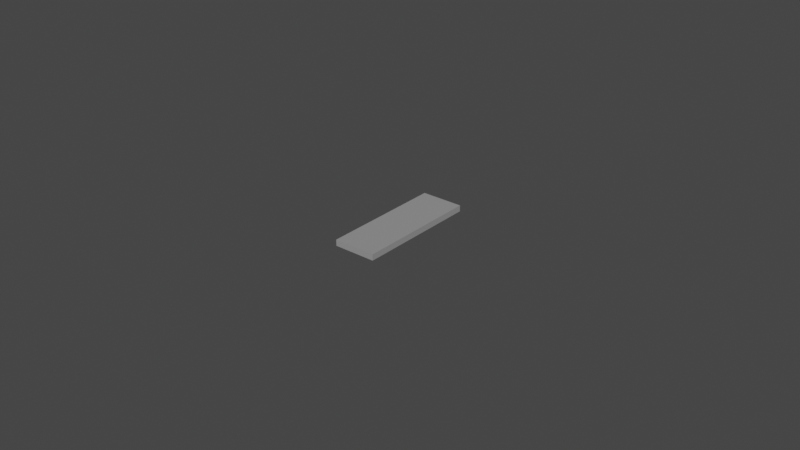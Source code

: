# Source: electrode.blend  (saved by Blender 2.80.75; exported with 4.5.12 LTS)
import bpy
from mathutils import Matrix  # noqa: F401  (used for matrix-valued properties, if any)

bpy.ops.wm.read_factory_settings(use_empty=True)
scene = bpy.context.scene
scene.name = 'Scene'

# ---- collections
col_collection = bpy.data.collections.new('Collection'); scene.collection.children.link(col_collection)

# ---- materials (node trees are filled in below, after node groups)
mat_material = bpy.data.materials.new('Material')
mat_material.alpha_threshold = 0.0
mat_material.use_transparent_shadow = False
mat_material.diffuse_color = (0.2957, 0.2957, 0.2957, 1.0)
mat_material.line_color = (0.0, 0.0, 0.0, 1.0)

# ---- material node trees

# ---- world
world_world = bpy.data.worlds.new('World'); scene.world = world_world
world_world.use_nodes = True; world_world.node_tree.nodes.clear()
_N = world_world.node_tree.nodes; _L = world_world.node_tree.links
n0 = _N.new('ShaderNodeOutputWorld'); n0.name = 'World Output'; n0.location = (300, 300)
n1 = _N.new('ShaderNodeBackground'); n1.name = 'Background'; n1.location = (10, 300)
n1.inputs[0].default_value = (0.05088, 0.05088, 0.05088, 1.0)
_L.new(n1.outputs[0], n0.inputs[0])
n0.is_active_output = True
world_world.color = (0.05088, 0.05088, 0.05088)
world_world.use_sun_shadow = False
world_world.sun_shadow_jitter_overblur = 0.0

# ---- meshes
me_cube_001 = bpy.data.meshes.new('Cube.001')
me_cube_001.from_pydata([(-0.02, -0.02, 0.02), (-0.02, 0.02, 0.02), (-0.02, 0.02, 0.01804), (-0.02, -0.02, 0.01804), (-0.006369, 0.02, 0.01804), (-0.006369, 0.02, 0.02), (-0.006369, -0.02, 0.02), (-0.006369, -0.02, 0.01804)], [], [(3, 7, 6, 0), (2, 3, 0, 1), (4, 7, 3, 2), (5, 6, 7, 4), (5, 4, 2, 1), (6, 5, 1, 0)])
_uv = me_cube_001.uv_layers.new(name='UVMap')
_uv.uv.foreach_set('vector', [0.6128, 1.0, 0.6128, 0.9148, 0.625, 0.9148, 0.625, 1.0, 0.6128, 0.25, 0.6128, 0.0, 0.625, 0.0, 0.625, 0.25, 0.7818, 0.525, 0.7818, 0.725, 0.85, 0.725, 0.85, 0.525, 0.5999, 0.2306, 0.5999, 0.03062, 0.5901, 0.03062, 0.5901, 0.2306, 0.625, 0.3352, 0.6128, 0.3352, 0.6128, 0.25, 0.625, 0.25, 0.7898, 0.75, 0.7898, 0.5, 0.875, 0.5, 0.875, 0.75])
me_cube_001.materials.append(mat_material)
me_cube_001.use_remesh_preserve_volume = False
me_cube_001.use_remesh_preserve_attributes = False
me_cube_001.use_mirror_vertex_groups = False
me_cube_001.update()

# ---- objects
ob_cube = bpy.data.objects.new('Cube', me_cube_001)

# ---- transforms, parenting, visibility, modifiers, constraints
ob_cube.location = (0.0005054, 0.001124, -1.635e-05)
ob_cube.lineart.crease_threshold = 0.0

# ---- collection membership
col_collection.objects.link(ob_cube)

# ---- scene / render settings (as saved in the file)
scene.frame_start = 1; scene.frame_end = 250; scene.frame_set(1)
scene.render.engine = 'BLENDER_EEVEE_NEXT'
scene.cycles.use_denoising = False
scene.cycles.samples = 128
scene.cycles.sampling_pattern = 'TABULATED_SOBOL'
scene.cycles.use_adaptive_sampling = False
scene.cycles.use_light_tree = False
scene.view_settings.view_transform = 'Filmic'
bpy.context.view_layer.update()

# ---- added for rendering (the .blend has no active camera and no usable light): camera, sun
cam_auto = bpy.data.cameras.new('AutoCamera')
cam_auto.lens = 50.0
cam_auto.sensor_width = 36.0
cam_auto.clip_end = 1000.0
ob_auto_camera = bpy.data.objects.new('AutoCamera', cam_auto)
scene.collection.objects.link(ob_auto_camera)
ob_auto_camera.location = (0.172366, -0.22093, 0.16704)
ob_auto_camera.rotation_euler = (1.09748, -7.21219e-08, 0.694738)
scene.camera = ob_auto_camera
light_auto_sun = bpy.data.lights.new('AutoSun', 'SUN')
light_auto_sun.energy = 3.0
light_auto_sun.angle = 0.0523599
ob_auto_sun = bpy.data.objects.new('AutoSun', light_auto_sun)
scene.collection.objects.link(ob_auto_sun)
ob_auto_sun.rotation_euler = (0.872665, 0.174533, 0.523599)
bpy.context.view_layer.update()
